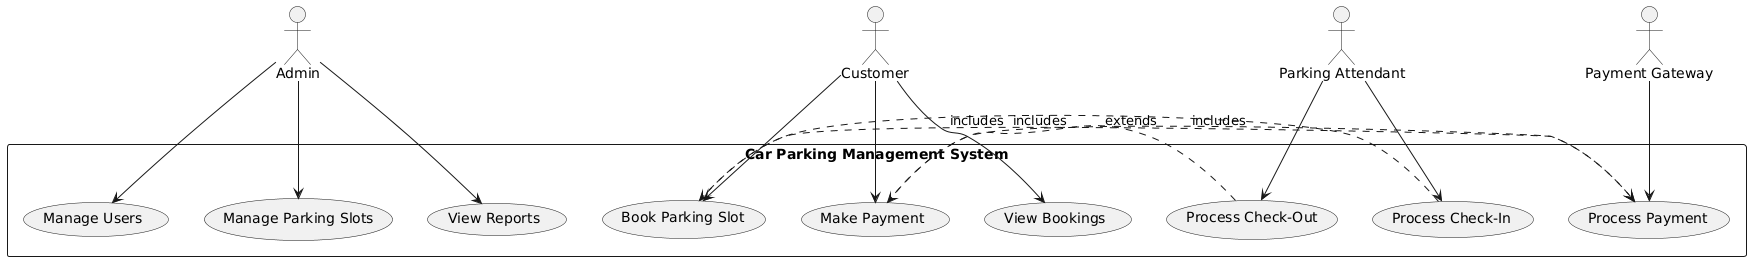

The diagram above was rendered by PlantUML. Its source (embedded in the PNG):
@startuml
' Define actors
actor Admin
actor Customer
actor "Parking Attendant" as ParkingAttendant
actor "Payment Gateway" as PaymentGateway

' Define use cases
rectangle "Car Parking Management System" {
  Admin --> (Manage Users)
  Admin --> (Manage Parking Slots)
  Admin --> (View Reports)

  Customer --> (Book Parking Slot)
  Customer --> (View Bookings)
  Customer --> (Make Payment)

  ParkingAttendant --> (Process Check-In)
  ParkingAttendant --> (Process Check-Out)

  PaymentGateway --> (Process Payment)
}

' Define relationships
(Book Parking Slot) .> (Process Payment) : extends
(Make Payment) .> (Process Payment) : includes
(Process Check-In) .> (Book Parking Slot) : includes
(Process Check-Out) .> (Make Payment) : includes
@enduml